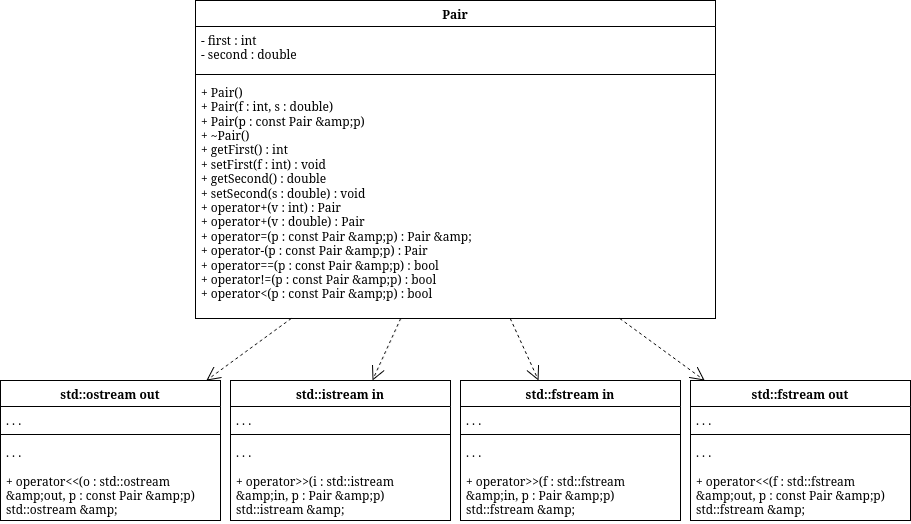

The diagram above was exported from draw.io. Its source (the exported page's mxGraphModel, read from the mxfile embedded in the PNG):
<mxGraphModel dx="510" dy="-114" grid="1" gridSize="10" guides="1" tooltips="1" connect="1" arrows="1" fold="1" page="1" pageScale="1" pageWidth="850" pageHeight="1100" math="0" shadow="0">
  <root>
    <mxCell id="0" />
    <mxCell id="1" parent="0" />
    <mxCell id="I4f-HMu0oeISR-ydiqoO-141" edge="1" parent="1" style="edgeStyle=orthogonalEdgeStyle;rounded=0;html=1;endArrow=classic;" value="">
      <mxGeometry relative="1" as="geometry">
        <Array as="points">
          <mxPoint x="2375" y="4480" />
          <mxPoint x="2575" y="4480" />
        </Array>
        <mxPoint x="3125" y="4480.076923076923" as="sourcePoint" />
      </mxGeometry>
    </mxCell>
    <mxCell id="I4f-HMu0oeISR-ydiqoO-142" edge="1" parent="1" style="edgeStyle=orthogonalEdgeStyle;rounded=0;html=1;endArrow=classic;" value="">
      <mxGeometry relative="1" as="geometry">
        <Array as="points">
          <mxPoint x="2585" y="4900" />
          <mxPoint x="2785" y="4900" />
        </Array>
        <mxPoint x="3335" y="4900.076923076923" as="sourcePoint" />
      </mxGeometry>
    </mxCell>
    <mxCell id="I4f-HMu0oeISR-ydiqoO-262" parent="1" style="swimlane;fontStyle=1;align=center;verticalAlign=top;childLayout=stackLayout;horizontal=1;startSize=26;horizontalStack=0;resizeParent=1;resizeParentMax=0;resizeLast=0;collapsible=1;marginBottom=0;whiteSpace=wrap;html=1;" value="Pair" vertex="1">
      <mxGeometry height="318" width="520" x="1500" y="1700" as="geometry" />
    </mxCell>
    <mxCell id="I4f-HMu0oeISR-ydiqoO-263" parent="I4f-HMu0oeISR-ydiqoO-262" style="text;strokeColor=none;fillColor=none;align=left;verticalAlign=top;spacingLeft=4;spacingRight=4;overflow=hidden;rotatable=0;points=[[0,0.5],[1,0.5]];portConstraint=eastwest;whiteSpace=wrap;html=1;" value="&lt;div&gt;- first : int&lt;/div&gt;&lt;div&gt;- second : double&lt;/div&gt;" vertex="1">
      <mxGeometry height="44" width="520" y="26" as="geometry" />
    </mxCell>
    <mxCell id="I4f-HMu0oeISR-ydiqoO-264" parent="I4f-HMu0oeISR-ydiqoO-262" style="line;strokeWidth=1;fillColor=none;align=left;verticalAlign=middle;spacingTop=-1;spacingLeft=3;spacingRight=3;rotatable=0;labelPosition=right;points=[];portConstraint=eastwest;strokeColor=inherit;" value="" vertex="1">
      <mxGeometry height="8" width="520" y="70" as="geometry" />
    </mxCell>
    <mxCell id="I4f-HMu0oeISR-ydiqoO-265" parent="I4f-HMu0oeISR-ydiqoO-262" style="text;strokeColor=none;fillColor=none;align=left;verticalAlign=top;spacingLeft=4;spacingRight=4;overflow=hidden;rotatable=0;points=[[0,0.5],[1,0.5]];portConstraint=eastwest;whiteSpace=wrap;html=1;" value="&lt;div&gt;+ Pair()&lt;/div&gt;&lt;div&gt;+ Pair(f : int, s : double)&lt;/div&gt;&lt;div&gt;+ Pair(p : const Pair &amp;amp;amp;p)&lt;/div&gt;&lt;div&gt;+ ~Pair()&lt;/div&gt;&lt;div&gt;+ getFirst() : int&lt;/div&gt;&lt;div&gt;+ setFirst(f : int) : void&lt;/div&gt;&lt;div&gt;+ getSecond() : double&lt;/div&gt;&lt;div&gt;+ setSecond(s : double) : void&lt;/div&gt;&lt;div&gt;+ operator+(v : int) : Pair&lt;/div&gt;&lt;div&gt;+ operator+(v : double) : Pair&lt;/div&gt;&lt;div&gt;+ operator=(p : const Pair &amp;amp;amp;p) : Pair &amp;amp;amp;&lt;/div&gt;&lt;div&gt;+ operator-(p : const Pair &amp;amp;amp;p) : Pair&lt;/div&gt;&lt;div&gt;+ operator==(p : const Pair &amp;amp;amp;p) : bool&lt;/div&gt;&lt;div&gt;+ operator!=(p : const Pair &amp;amp;amp;p) : bool&lt;/div&gt;&lt;div&gt;+ operator&amp;lt;(p : const Pair &amp;amp;amp;p) : bool&lt;/div&gt;" vertex="1">
      <mxGeometry height="240" width="520" y="78" as="geometry" />
    </mxCell>
    <mxCell id="I4f-HMu0oeISR-ydiqoO-266" parent="1" style="swimlane;fontStyle=1;align=center;verticalAlign=top;childLayout=stackLayout;horizontal=1;startSize=26;horizontalStack=0;resizeParent=1;resizeParentMax=0;resizeLast=0;collapsible=1;marginBottom=0;whiteSpace=wrap;html=1;" value="std::ostream out" vertex="1">
      <mxGeometry height="140" width="220" x="1305" y="2080" as="geometry" />
    </mxCell>
    <mxCell id="I4f-HMu0oeISR-ydiqoO-267" parent="I4f-HMu0oeISR-ydiqoO-266" style="text;strokeColor=none;fillColor=none;align=left;verticalAlign=top;spacingLeft=4;spacingRight=4;overflow=hidden;rotatable=0;points=[[0,0.5],[1,0.5]];portConstraint=eastwest;whiteSpace=wrap;html=1;" value="&lt;div&gt;. . .&lt;/div&gt;" vertex="1">
      <mxGeometry height="24" width="220" y="26" as="geometry" />
    </mxCell>
    <mxCell id="I4f-HMu0oeISR-ydiqoO-268" parent="I4f-HMu0oeISR-ydiqoO-266" style="line;strokeWidth=1;fillColor=none;align=left;verticalAlign=middle;spacingTop=-1;spacingLeft=3;spacingRight=3;rotatable=0;labelPosition=right;points=[];portConstraint=eastwest;strokeColor=inherit;" value="" vertex="1">
      <mxGeometry height="8" width="220" y="50" as="geometry" />
    </mxCell>
    <mxCell id="I4f-HMu0oeISR-ydiqoO-269" parent="I4f-HMu0oeISR-ydiqoO-266" style="text;strokeColor=none;fillColor=none;align=left;verticalAlign=top;spacingLeft=4;spacingRight=4;overflow=hidden;rotatable=0;points=[[0,0.5],[1,0.5]];portConstraint=eastwest;whiteSpace=wrap;html=1;" value="&lt;div&gt;. . .&lt;/div&gt;&lt;div&gt;&lt;br&gt;&lt;/div&gt;&lt;div&gt;+ operator&amp;lt;&amp;lt;(o : std::ostream &amp;amp;amp;out, p : const Pair &amp;amp;amp;p) std::ostream &amp;amp;amp;&lt;/div&gt;&lt;div&gt;&lt;br&gt;&lt;/div&gt;" vertex="1">
      <mxGeometry height="82" width="220" y="58" as="geometry" />
    </mxCell>
    <mxCell id="I4f-HMu0oeISR-ydiqoO-270" parent="1" style="swimlane;fontStyle=1;align=center;verticalAlign=top;childLayout=stackLayout;horizontal=1;startSize=26;horizontalStack=0;resizeParent=1;resizeParentMax=0;resizeLast=0;collapsible=1;marginBottom=0;whiteSpace=wrap;html=1;" value="std::istream in" vertex="1">
      <mxGeometry height="140" width="220" x="1535" y="2080" as="geometry" />
    </mxCell>
    <mxCell id="I4f-HMu0oeISR-ydiqoO-271" parent="I4f-HMu0oeISR-ydiqoO-270" style="text;strokeColor=none;fillColor=none;align=left;verticalAlign=top;spacingLeft=4;spacingRight=4;overflow=hidden;rotatable=0;points=[[0,0.5],[1,0.5]];portConstraint=eastwest;whiteSpace=wrap;html=1;" value="&lt;div&gt;. . .&lt;/div&gt;" vertex="1">
      <mxGeometry height="24" width="220" y="26" as="geometry" />
    </mxCell>
    <mxCell id="I4f-HMu0oeISR-ydiqoO-272" parent="I4f-HMu0oeISR-ydiqoO-270" style="line;strokeWidth=1;fillColor=none;align=left;verticalAlign=middle;spacingTop=-1;spacingLeft=3;spacingRight=3;rotatable=0;labelPosition=right;points=[];portConstraint=eastwest;strokeColor=inherit;" value="" vertex="1">
      <mxGeometry height="8" width="220" y="50" as="geometry" />
    </mxCell>
    <mxCell id="I4f-HMu0oeISR-ydiqoO-273" parent="I4f-HMu0oeISR-ydiqoO-270" style="text;strokeColor=none;fillColor=none;align=left;verticalAlign=top;spacingLeft=4;spacingRight=4;overflow=hidden;rotatable=0;points=[[0,0.5],[1,0.5]];portConstraint=eastwest;whiteSpace=wrap;html=1;" value="&lt;div&gt;. . .&lt;/div&gt;&lt;div&gt;&lt;br&gt;&lt;/div&gt;&lt;div&gt;+ operator&amp;gt;&amp;gt;(i : std::istream &amp;amp;amp;in, p : Pair &amp;amp;amp;p) std::istream &amp;amp;amp;&lt;/div&gt;&lt;div&gt;&lt;br&gt;&lt;/div&gt;" vertex="1">
      <mxGeometry height="82" width="220" y="58" as="geometry" />
    </mxCell>
    <mxCell id="I4f-HMu0oeISR-ydiqoO-274" parent="1" style="swimlane;fontStyle=1;align=center;verticalAlign=top;childLayout=stackLayout;horizontal=1;startSize=26;horizontalStack=0;resizeParent=1;resizeParentMax=0;resizeLast=0;collapsible=1;marginBottom=0;whiteSpace=wrap;html=1;" value="std::fstream out" vertex="1">
      <mxGeometry height="140" width="220" x="1995" y="2080" as="geometry" />
    </mxCell>
    <mxCell id="I4f-HMu0oeISR-ydiqoO-275" parent="I4f-HMu0oeISR-ydiqoO-274" style="text;strokeColor=none;fillColor=none;align=left;verticalAlign=top;spacingLeft=4;spacingRight=4;overflow=hidden;rotatable=0;points=[[0,0.5],[1,0.5]];portConstraint=eastwest;whiteSpace=wrap;html=1;" value="&lt;div&gt;. . .&lt;/div&gt;" vertex="1">
      <mxGeometry height="24" width="220" y="26" as="geometry" />
    </mxCell>
    <mxCell id="I4f-HMu0oeISR-ydiqoO-276" parent="I4f-HMu0oeISR-ydiqoO-274" style="line;strokeWidth=1;fillColor=none;align=left;verticalAlign=middle;spacingTop=-1;spacingLeft=3;spacingRight=3;rotatable=0;labelPosition=right;points=[];portConstraint=eastwest;strokeColor=inherit;" value="" vertex="1">
      <mxGeometry height="8" width="220" y="50" as="geometry" />
    </mxCell>
    <mxCell id="I4f-HMu0oeISR-ydiqoO-277" parent="I4f-HMu0oeISR-ydiqoO-274" style="text;strokeColor=none;fillColor=none;align=left;verticalAlign=top;spacingLeft=4;spacingRight=4;overflow=hidden;rotatable=0;points=[[0,0.5],[1,0.5]];portConstraint=eastwest;whiteSpace=wrap;html=1;" value="&lt;div&gt;. . .&lt;/div&gt;&lt;div&gt;&lt;br&gt;&lt;/div&gt;&lt;div&gt;+ operator&amp;lt;&amp;lt;(f : std::fstream &amp;amp;amp;out, p : const Pair &amp;amp;amp;p) std::fstream &amp;amp;amp;&lt;/div&gt;&lt;div&gt;&lt;br&gt;&lt;/div&gt;" vertex="1">
      <mxGeometry height="82" width="220" y="58" as="geometry" />
    </mxCell>
    <mxCell id="I4f-HMu0oeISR-ydiqoO-278" parent="1" style="swimlane;fontStyle=1;align=center;verticalAlign=top;childLayout=stackLayout;horizontal=1;startSize=26;horizontalStack=0;resizeParent=1;resizeParentMax=0;resizeLast=0;collapsible=1;marginBottom=0;whiteSpace=wrap;html=1;" value="std::fstream in" vertex="1">
      <mxGeometry height="140" width="220" x="1765" y="2080" as="geometry" />
    </mxCell>
    <mxCell id="I4f-HMu0oeISR-ydiqoO-279" parent="I4f-HMu0oeISR-ydiqoO-278" style="text;strokeColor=none;fillColor=none;align=left;verticalAlign=top;spacingLeft=4;spacingRight=4;overflow=hidden;rotatable=0;points=[[0,0.5],[1,0.5]];portConstraint=eastwest;whiteSpace=wrap;html=1;" value="&lt;div&gt;. . .&lt;/div&gt;" vertex="1">
      <mxGeometry height="24" width="220" y="26" as="geometry" />
    </mxCell>
    <mxCell id="I4f-HMu0oeISR-ydiqoO-280" parent="I4f-HMu0oeISR-ydiqoO-278" style="line;strokeWidth=1;fillColor=none;align=left;verticalAlign=middle;spacingTop=-1;spacingLeft=3;spacingRight=3;rotatable=0;labelPosition=right;points=[];portConstraint=eastwest;strokeColor=inherit;" value="" vertex="1">
      <mxGeometry height="8" width="220" y="50" as="geometry" />
    </mxCell>
    <mxCell id="I4f-HMu0oeISR-ydiqoO-281" parent="I4f-HMu0oeISR-ydiqoO-278" style="text;strokeColor=none;fillColor=none;align=left;verticalAlign=top;spacingLeft=4;spacingRight=4;overflow=hidden;rotatable=0;points=[[0,0.5],[1,0.5]];portConstraint=eastwest;whiteSpace=wrap;html=1;" value="&lt;div&gt;. . .&lt;/div&gt;&lt;div&gt;&lt;br&gt;&lt;/div&gt;&lt;div&gt;+ operator&amp;gt;&amp;gt;(f : std::fstream &amp;amp;amp;in, p : Pair &amp;amp;amp;p) std::fstream &amp;amp;amp;&lt;/div&gt;&lt;div&gt;&lt;br&gt;&lt;/div&gt;" vertex="1">
      <mxGeometry height="82" width="220" y="58" as="geometry" />
    </mxCell>
    <mxCell id="I4f-HMu0oeISR-ydiqoO-282" edge="1" parent="1" source="I4f-HMu0oeISR-ydiqoO-265" style="endArrow=open;endSize=12;dashed=1;html=1;rounded=0;" target="I4f-HMu0oeISR-ydiqoO-266" value="">
      <mxGeometry relative="1" as="geometry" />
    </mxCell>
    <mxCell id="I4f-HMu0oeISR-ydiqoO-283" edge="1" parent="1" source="I4f-HMu0oeISR-ydiqoO-265" style="endArrow=open;endSize=12;dashed=1;html=1;rounded=0;" target="I4f-HMu0oeISR-ydiqoO-270" value="">
      <mxGeometry relative="1" as="geometry" />
    </mxCell>
    <mxCell id="I4f-HMu0oeISR-ydiqoO-284" edge="1" parent="1" source="I4f-HMu0oeISR-ydiqoO-265" style="endArrow=open;endSize=12;dashed=1;html=1;rounded=0;" target="I4f-HMu0oeISR-ydiqoO-274" value="">
      <mxGeometry relative="1" as="geometry" />
    </mxCell>
    <mxCell id="I4f-HMu0oeISR-ydiqoO-285" edge="1" parent="1" source="I4f-HMu0oeISR-ydiqoO-265" style="endArrow=open;endSize=12;dashed=1;html=1;rounded=0;" target="I4f-HMu0oeISR-ydiqoO-278" value="">
      <mxGeometry relative="1" as="geometry" />
    </mxCell>
  </root>
</mxGraphModel>